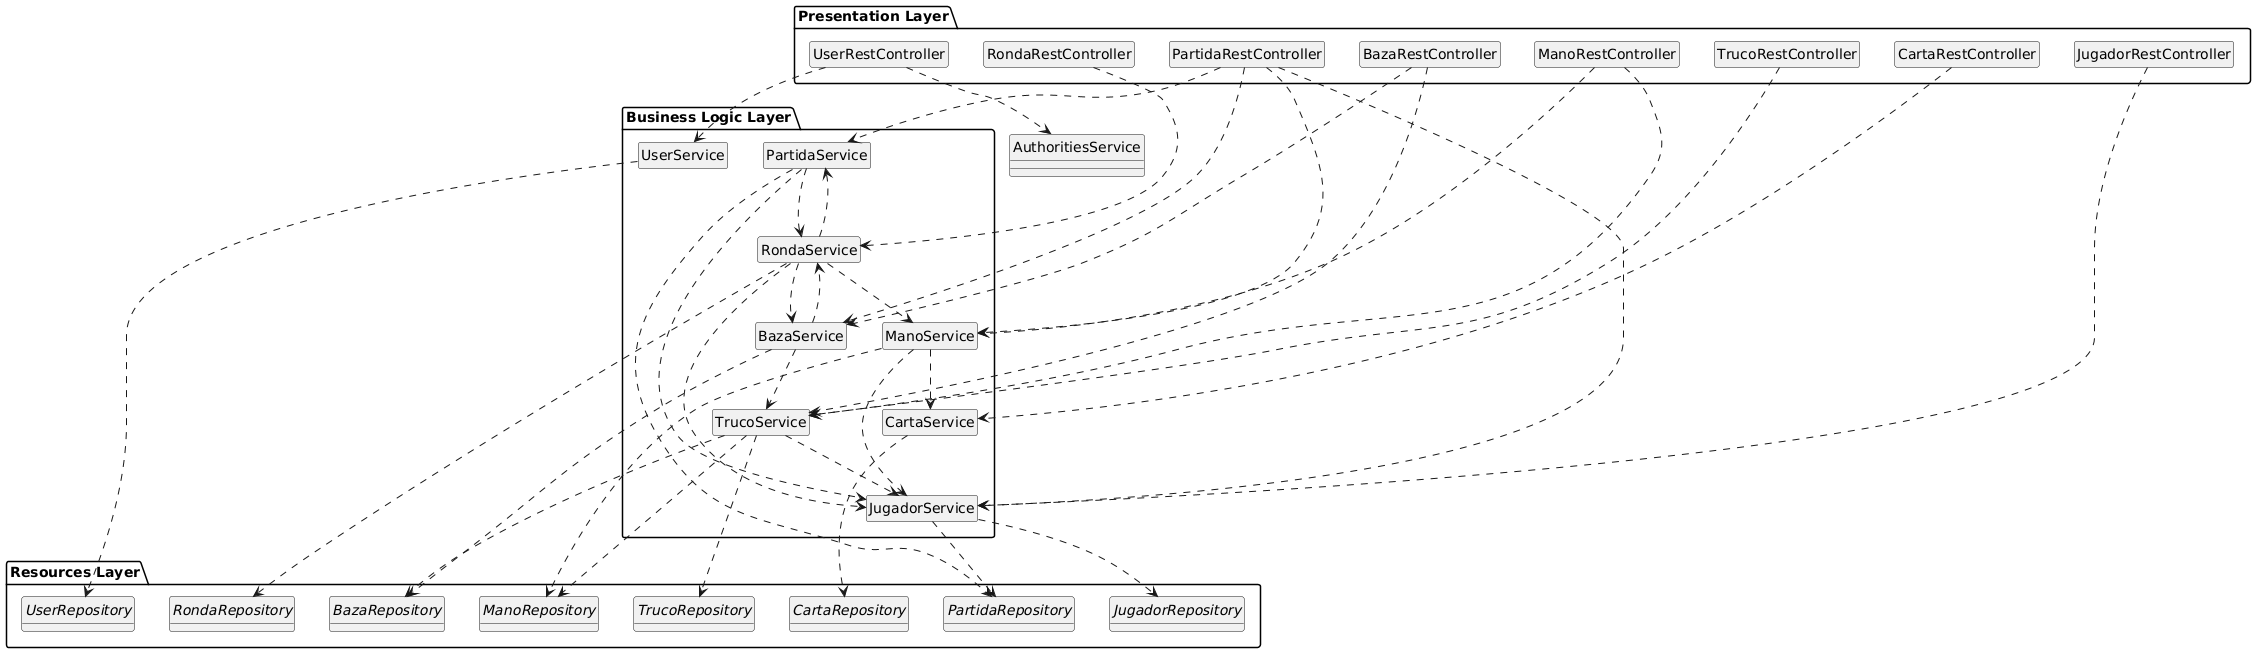

The diagram above was rendered by PlantUML. Its source (embedded in the PNG):
@startuml
hide circle

package "Presentation Layer" as Presentation {
    hide members
    class PartidaRestController
    class RondaRestController
    class ManoRestController
    class BazaRestController
    class TrucoRestController
    class CartaRestController
    class JugadorRestController
    class UserRestController
}

package "Business Logic Layer" as BusinessLogic {
    hide members
    class PartidaService
    class RondaService
    class ManoService
    class BazaService
    class TrucoService
    class CartaService
    class JugadorService
    class UserService
}

package "Resources Layer" as Resources {
    hide attributes
    interface PartidaRepository
    interface RondaRepository
    interface ManoRepository
    interface BazaRepository
    interface TrucoRepository
    interface CartaRepository
    interface JugadorRepository
    interface UserRepository
}

PartidaRestController ..> PartidaService
PartidaRestController ..> JugadorService
PartidaRestController ..> ManoService
PartidaRestController ..> BazaService

RondaRestController ..> RondaService

ManoRestController ..> ManoService
ManoRestController ..> TrucoService

BazaRestController ..> BazaService
BazaRestController ..> TrucoService

TrucoRestController ..> TrucoService

CartaRestController ..> CartaService

JugadorRestController ..> JugadorService

UserRestController ..> UserService
UserRestController ..> AuthoritiesService

PartidaService ..> PartidaRepository
PartidaService ..> RondaService
PartidaService ..> JugadorService

RondaService ..> RondaRepository
RondaService ..> PartidaService
RondaService ..> ManoService
RondaService ..> BazaService
RondaService ..> JugadorService

ManoService ..> ManoRepository
ManoService ..> CartaService
ManoService ..> JugadorService

BazaService ..> BazaRepository
BazaService ..> RondaService
BazaService ..> TrucoService

TrucoService ..> TrucoRepository
TrucoService ..> BazaRepository
TrucoService ..> ManoRepository
TrucoService ..> JugadorService

CartaService ..> CartaRepository

JugadorService ..> JugadorRepository
JugadorService ..> PartidaRepository

UserService ..> UserRepository
@enduml